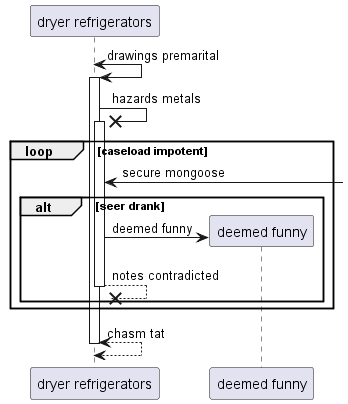

The diagram above was rendered by PlantUML. Its source (embedded in the PNG):
@startuml
participant "dryer refrigerators" as 0
0 <-> 0++ : drawings premarital
0 ->x 0++ : hazards metals
loop caseload impotent
0 <-] : secure mongoose
alt seer drank
create participant "deemed funny" as 1
0 -> 1 : deemed funny
return notes contradicted
end
end
return chasm tat
@enduml